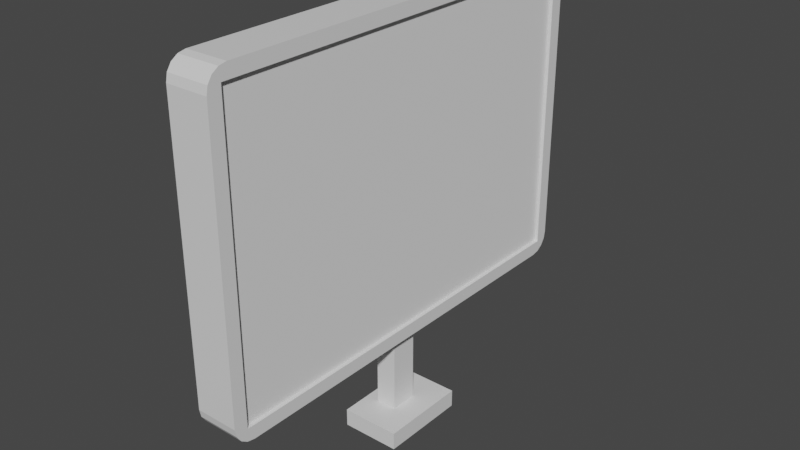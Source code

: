 # Source: NewBildschirm.blend  (saved by Blender 2.91.10; exported with 4.5.12 LTS)
import bpy
from mathutils import Matrix  # noqa: F401  (used for matrix-valued properties, if any)

bpy.ops.wm.read_factory_settings(use_empty=True)
scene = bpy.context.scene
scene.name = 'Scene'

# ---- collections
col_collection = bpy.data.collections.new('Collection'); scene.collection.children.link(col_collection)

# ---- materials (node trees are filled in below, after node groups)
mat_material = bpy.data.materials.new('Material')
mat_material.alpha_threshold = 0.0
mat_material.use_transparent_shadow = False
mat_material.line_color = (0.0, 0.0, 0.0, 1.0)

# ---- material node trees
mat_material.use_nodes = True; mat_material.node_tree.nodes.clear()
_N = mat_material.node_tree.nodes; _L = mat_material.node_tree.links
n0 = _N.new('ShaderNodeOutputMaterial'); n0.name = 'Material Output'; n0.location = (300, 300)
n1 = _N.new('ShaderNodeBsdfPrincipled'); n1.name = 'Principled BSDF'; n1.location = (10, 300)
n1.distribution = 'GGX'
n1.subsurface_method = 'BURLEY'
n1.inputs[2].default_value = 0.4
n1.inputs[3].default_value = 1.45
n1.inputs[27].default_value = (0.0, 0.0, 0.0, 1.0)
n1.inputs[28].default_value = 1.0
_L.new(n1.outputs[0], n0.inputs[0])
n0.is_active_output = True

# ---- world
world_world = bpy.data.worlds.new('World'); scene.world = world_world
world_world.use_nodes = True; world_world.node_tree.nodes.clear()
_N = world_world.node_tree.nodes; _L = world_world.node_tree.links
n0 = _N.new('ShaderNodeOutputWorld'); n0.name = 'World Output'; n0.location = (300, 300)
n1 = _N.new('ShaderNodeBackground'); n1.name = 'Background'; n1.location = (10, 300)
n1.inputs[0].default_value = (0.05088, 0.05088, 0.05088, 1.0)
_L.new(n1.outputs[0], n0.inputs[0])
n0.is_active_output = True
world_world.color = (0.05088, 0.05088, 0.05088)
world_world.use_sun_shadow = False
world_world.sun_shadow_jitter_overblur = 0.0

# ---- meshes
me_cube = bpy.data.meshes.new('Cube')
me_cube.from_pydata([(0.7875, 0.9391, 0.9391), (0.7875, 0.9391, -0.378), (0.7875, -0.9391, 0.9391), (0.7875, -0.9391, -0.378), (0.7115, 0.9391, 0.9391), (0.7115, 0.9391, -0.378), (0.7115, -0.9391, 0.9391), (0.7115, -0.9391, -0.378), (0.598, 0.0, -0.439), (0.7875, 0.0, 1.0), (0.598, 0.0, 1.0), (0.7875, 0.0, -0.439), (0.7875, 0.0, 0.9391), (0.7875, 0.0, -0.378), (0.7115, 0.0, 0.9391), (0.7115, 0.0, -0.378), (0.598, -0.5, -0.439), (0.7875, -0.5, 1.0), (0.7875, -0.4695, 0.9391), (0.7115, -0.4695, 0.9391), (0.598, -0.5, 1.0), (0.7875, -0.5, -0.439), (0.7875, -0.4695, -0.378), (0.7115, -0.4695, -0.378), (0.598, 0.5, 1.0), (0.7875, 0.5, -0.439), (0.7875, 0.4695, -0.378), (0.7115, 0.4695, -0.378), (0.598, 0.5, -0.439), (0.7875, 0.5, 1.0), (0.7875, 0.4695, 0.9391), (0.7115, 0.4695, 0.9391), (0.598, 0.25, -0.439), (0.7875, 0.25, 1.0), (0.7875, 0.2348, 0.9391), (0.7115, 0.2348, 0.9391), (0.598, 0.25, 1.0), (0.7875, 0.25, -0.439), (0.7875, 0.2348, -0.378), (0.7115, 0.2348, -0.378), (0.598, 0.125, -0.439), (0.7875, 0.125, 1.0), (0.7875, 0.1174, 0.9391), (0.7115, 0.1174, 0.9391), (0.598, 0.125, 1.0), (0.7875, 0.125, -0.439), (0.7875, 0.1174, -0.378), (0.7115, 0.1174, -0.378), (0.598, 0.0625, -0.439), (0.7875, 0.0625, 1.0), (0.7875, 0.05869, 0.9391), (0.7115, 0.05869, 0.9391), (0.598, 0.0625, 1.0), (0.7875, 0.0625, -0.439), (0.7875, 0.05869, -0.378), (0.7115, 0.05869, -0.378), (0.598, -0.25, 1.0), (0.7875, -0.25, -0.439), (0.7875, -0.2348, -0.378), (0.7115, -0.2348, -0.378), (0.598, -0.25, -0.439), (0.7875, -0.25, 1.0), (0.7875, -0.2348, 0.9391), (0.7115, -0.2348, 0.9391), (0.598, -0.125, 1.0), (0.7875, -0.125, -0.439), (0.7875, -0.1174, -0.378), (0.7115, -0.1174, -0.378), (0.598, -0.125, -0.439), (0.7875, -0.125, 1.0), (0.7875, -0.1174, 0.9391), (0.7115, -0.1174, 0.9391), (0.598, -0.0625, 1.0), (0.7875, -0.0625, -0.439), (0.7875, -0.05869, -0.378), (0.7115, -0.05869, -0.378), (0.598, -0.0625, -0.439), (0.7875, -0.0625, 1.0), (0.7875, -0.05869, 0.9391), (0.7115, -0.05869, 0.9391), (0.7401, 0.0, -0.8884), (0.6928, 0.0, 1.0), (0.6928, -0.5, -0.439), (0.6928, -0.5, 1.0), (0.6928, 0.5, 1.0), (0.6928, 0.5, -0.439), (0.6928, 0.25, 1.0), (0.6928, 0.25, -0.439), (0.6928, 0.125, 1.0), (0.6928, 0.125, -0.4536), (0.6928, 0.0625, 1.0), (0.6928, 0.0625, -0.4675), (0.6928, -0.25, 1.0), (0.6928, -0.25, -0.439), (0.6928, -0.125, -0.4536), (0.6928, -0.125, 1.0), (0.6928, -0.0625, 1.0), (0.6928, -0.0625, -0.4675), (0.7401, 0.0, 1.0), (0.7401, -0.5, 1.0), (0.7401, 0.5, 1.0), (0.7401, 0.25, 1.0), (0.7401, 0.125, 1.0), (0.7401, 0.0625, 1.0), (0.7401, -0.25, 1.0), (0.7401, -0.125, 1.0), (0.7401, -0.0625, 1.0), (0.7401, 0.0, -0.4675), (0.7401, -0.5, -0.439), (0.7401, 0.5, -0.439), (0.7401, 0.25, -0.439), (0.7401, 0.125, -0.4536), (0.7401, 0.0625, -0.4675), (0.7401, -0.25, -0.439), (0.7401, -0.125, -0.4536), (0.7401, -0.0625, -0.4675), (0.6454, 0.0, -0.4675), (0.6454, -0.5, -0.439), (0.6454, 0.5, -0.439), (0.6454, 0.25, -0.439), (0.6454, 0.125, -0.4536), (0.6454, 0.0625, -0.4675), (0.6454, -0.25, -0.439), (0.6454, -0.125, -0.4536), (0.6454, -0.0625, -0.4675), (0.6454, 0.0, 1.0), (0.6454, -0.5, 1.0), (0.6454, 0.5, 1.0), (0.6454, 0.25, 1.0), (0.6454, 0.125, 1.0), (0.6454, 0.0625, 1.0), (0.6454, -0.25, 1.0), (0.6454, -0.125, 1.0), (0.6454, -0.0625, 1.0), (0.7401, 0.0, -0.8087), (0.7401, 0.0625, -0.8087), (0.6928, 0.0625, -0.8087), (0.7401, -0.0625, -0.8087), (0.6928, -0.0625, -0.8087), (0.6454, 0.0, -0.8087), (0.6454, 0.0625, -0.8087), (0.6454, -0.0625, -0.8087), (0.6928, 0.0, -0.8884), (0.7401, 0.0625, -0.8884), (0.6928, 0.0625, -0.8884), (0.7401, -0.0625, -0.8884), (0.6928, -0.0625, -0.8884), (0.6454, 0.0, -0.8884), (0.6454, 0.0625, -0.8884), (0.6454, -0.0625, -0.8884), (0.7401, 0.2025, -0.8087), (0.6928, 0.2025, -0.8087), (0.7401, 0.2025, -0.8884), (0.6454, 0.2025, -0.8087), (0.6928, 0.2025, -0.8884), (0.6454, 0.2025, -0.8884), (0.7401, -0.2001, -0.8884), (0.7401, -0.2001, -0.8087), (0.6928, -0.2001, -0.8087), (0.6928, -0.2001, -0.8884), (0.6454, -0.2001, -0.8087), (0.6454, -0.2001, -0.8884), (0.7923, -0.0625, -0.8884), (0.7923, -0.0625, -0.8087), (0.7923, 0.0625, -0.8884), (0.7923, 0.0625, -0.8087), (0.7923, 0.0, -0.8087), (0.7923, 0.0, -0.8884), (0.7923, 0.2025, -0.8884), (0.7923, 0.2025, -0.8087), (0.7923, -0.2001, -0.8884), (0.7923, -0.2001, -0.8087), (0.5861, 0.0625, -0.8087), (0.5861, 0.0, -0.8087), (0.5861, -0.0625, -0.8087), (0.5861, 0.0625, -0.8884), (0.5861, 0.0, -0.8884), (0.5861, -0.0625, -0.8884), (0.5861, 0.2025, -0.8087), (0.5861, 0.2025, -0.8884), (0.5861, -0.2001, -0.8884), (0.5861, -0.2001, -0.8087), (0.8516, -0.0625, -0.8884), (0.8516, -0.0625, -0.8087), (0.8516, 0.0625, -0.8884), (0.8516, 0.0625, -0.8087), (0.8516, 0.0, -0.8087), (0.8516, 0.0, -0.8884), (0.8516, 0.2025, -0.8884), (0.8516, 0.2025, -0.8087), (0.8516, -0.2001, -0.8884), (0.8516, -0.2001, -0.8087), (0.598, 0.9098, 1.0), (0.598, 1.0, 0.9098), (0.598, 0.9443, 0.9931), (0.598, 0.9736, 0.9736), (0.598, 0.9931, 0.9443), (0.598, 1.0, -0.3488), (0.598, 0.9098, -0.439), (0.598, 0.9931, -0.3833), (0.598, 0.9736, -0.4126), (0.598, 0.9443, -0.4321), (0.598, -1.0, 0.9098), (0.598, -0.9098, 1.0), (0.598, -0.9931, 0.9443), (0.598, -0.9736, 0.9736), (0.598, -0.9443, 0.9931), (0.598, -0.9098, -0.439), (0.598, -1.0, -0.3488), (0.598, -0.9443, -0.4321), (0.598, -0.9736, -0.4126), (0.598, -0.9931, -0.3833), (0.7875, 1.0, 0.9098), (0.7875, 0.9098, 1.0), (0.7875, 0.9391, 0.9391), (0.7875, 0.9931, 0.9443), (0.7875, 0.9736, 0.9736), (0.7875, 0.9443, 0.9931), (0.7875, 0.9098, -0.439), (0.7875, 1.0, -0.3488), (0.7875, 0.9391, -0.3781), (0.7875, 0.9443, -0.4321), (0.7875, 0.9736, -0.4126), (0.7875, 0.9931, -0.3833), (0.7875, -0.9098, 1.0), (0.7875, -1.0, 0.9098), (0.7875, -0.9391, 0.9391), (0.7875, -0.9443, 0.9931), (0.7875, -0.9736, 0.9736), (0.7875, -0.9931, 0.9443), (0.7875, -1.0, -0.3488), (0.7875, -0.9098, -0.439), (0.7875, -0.9391, -0.3781), (0.7875, -0.9931, -0.3833), (0.7875, -0.9736, -0.4126), (0.7875, -0.9443, -0.4321), (0.6928, 0.9098, -0.439), (0.6928, 1.0, -0.3488), (0.6928, 0.9443, -0.4321), (0.6928, 0.9736, -0.4126), (0.6928, 0.9931, -0.3833), (0.6928, -0.9098, 1.0), (0.6928, -1.0, 0.9098), (0.6928, -0.9443, 0.9931), (0.6928, -0.9736, 0.9736), (0.6928, -0.9931, 0.9443), (0.6928, -0.9098, -0.439), (0.6928, -1.0, -0.3488), (0.6928, -0.9443, -0.4321), (0.6928, -0.9736, -0.4126), (0.6928, -0.9931, -0.3833), (0.6928, 0.9098, 1.0), (0.6928, 1.0, 0.9098), (0.6928, 0.9443, 0.9931), (0.6928, 0.9736, 0.9736), (0.6928, 0.9931, 0.9443), (0.7401, -1.0, -0.3488), (0.7401, -0.9098, -0.439), (0.7401, -0.9931, -0.3833), (0.7401, -0.9736, -0.4126), (0.7401, -0.9443, -0.4321), (0.7401, 1.0, 0.9098), (0.7401, 0.9098, 1.0), (0.7401, 0.9931, 0.9443), (0.7401, 0.9736, 0.9736), (0.7401, 0.9443, 0.9931), (0.7401, 1.0, -0.3488), (0.7401, 0.9098, -0.439), (0.7401, 0.9931, -0.3833), (0.7401, 0.9736, -0.4126), (0.7401, 0.9443, -0.4321), (0.7401, -1.0, 0.9098), (0.7401, -0.9098, 1.0), (0.7401, -0.9931, 0.9443), (0.7401, -0.9736, 0.9736), (0.7401, -0.9443, 0.9931), (0.6454, 1.0, -0.3488), (0.6454, 0.9098, -0.439), (0.6454, 0.9931, -0.3833), (0.6454, 0.9736, -0.4126), (0.6454, 0.9443, -0.4321), (0.6454, -1.0, 0.9098), (0.6454, -0.9098, 1.0), (0.6454, -0.9931, 0.9443), (0.6454, -0.9736, 0.9736), (0.6454, -0.9443, 0.9931), (0.6454, -1.0, -0.3488), (0.6454, -0.9098, -0.439), (0.6454, -0.9931, -0.3833), (0.6454, -0.9736, -0.4126), (0.6454, -0.9443, -0.4321), (0.6454, 1.0, 0.9098), (0.6454, 0.9098, 1.0), (0.6454, 0.9931, 0.9443), (0.6454, 0.9736, 0.9736), (0.6454, 0.9443, 0.9931)], [], [(16, 117, 287, 207), (126, 20, 203, 282), (292, 192, 24, 127), (22, 3, 232, 231, 21), (2, 3, 7, 6), (213, 262, 100, 29), (30, 0, 214, 213, 29), (17, 99, 272, 224), (266, 261, 212, 219), (237, 252, 261, 266), (23, 19, 6, 7), (18, 2, 6, 19), (1, 0, 4, 5), (26, 1, 5, 27), (74, 13, 15, 75), (50, 12, 14, 51), (55, 51, 14, 15), (54, 13, 11, 53), (78, 12, 9, 77), (112, 53, 11, 107), (76, 72, 10, 8), (130, 52, 10, 125), (286, 281, 202, 208), (108, 21, 231, 257), (3, 22, 23, 7), (62, 18, 19, 63), (59, 63, 19, 23), (58, 22, 21, 57), (113, 57, 21, 108), (131, 56, 20, 126), (198, 277, 118, 28), (230, 225, 271, 256), (267, 218, 25, 109), (5, 4, 31, 27), (0, 30, 31, 4), (38, 26, 27, 39), (34, 30, 29, 33), (32, 36, 24, 28), (40, 44, 36, 32), (42, 34, 33, 41), (46, 38, 39, 47), (127, 24, 36, 128), (109, 25, 37, 110), (26, 38, 37, 25), (27, 31, 35, 39), (30, 34, 35, 31), (54, 46, 47, 55), (50, 42, 41, 49), (48, 52, 44, 40), (128, 36, 44, 129), (110, 37, 45, 111), (38, 46, 45, 37), (39, 35, 43, 47), (34, 42, 43, 35), (8, 10, 52, 48), (12, 50, 49, 9), (13, 54, 55, 15), (129, 44, 52, 130), (111, 45, 53, 112), (46, 54, 53, 45), (47, 43, 51, 55), (42, 50, 51, 43), (132, 64, 56, 131), (114, 65, 57, 113), (66, 58, 57, 65), (67, 71, 63, 59), (70, 62, 63, 71), (16, 20, 56, 60), (18, 62, 61, 17), (22, 58, 59, 23), (78, 70, 71, 79), (75, 79, 71, 67), (74, 66, 65, 73), (115, 73, 65, 114), (133, 72, 64, 132), (60, 56, 64, 68), (62, 70, 69, 61), (58, 66, 67, 59), (125, 10, 72, 133), (107, 11, 73, 115), (13, 74, 73, 11), (15, 14, 79, 75), (12, 78, 79, 14), (68, 64, 72, 76), (70, 78, 77, 69), (66, 74, 75, 67), (121, 91, 136, 140), (98, 81, 96, 106), (106, 96, 95, 105), (124, 97, 94, 123), (123, 94, 93, 122), (105, 95, 92, 104), (120, 89, 91, 121), (102, 88, 90, 103), (119, 87, 89, 120), (101, 86, 88, 102), (118, 85, 87, 119), (100, 84, 86, 101), (99, 83, 241, 272), (104, 92, 83, 99), (122, 93, 82, 117), (103, 90, 81, 98), (107, 115, 137, 134), (236, 267, 109, 85), (82, 108, 257, 246), (83, 126, 282, 241), (256, 271, 242, 247), (2, 18, 17, 224, 226), (3, 2, 226, 225, 230, 232), (49, 103, 98, 9), (61, 104, 99, 17), (1, 26, 25, 218, 220), (29, 100, 101, 33), (33, 101, 102, 41), (41, 102, 103, 49), (69, 105, 104, 61), (77, 106, 105, 69), (9, 98, 106, 77), (116, 121, 140, 139), (97, 115, 114, 94), (94, 114, 113, 93), (89, 111, 112, 91), (87, 110, 111, 89), (85, 109, 110, 87), (277, 236, 85, 118), (93, 113, 108, 82), (91, 112, 135, 136), (276, 291, 252, 237), (251, 292, 127, 84), (0, 1, 220, 219, 212, 214), (28, 24, 192, 194, 195, 196, 193, 197, 199, 200, 201, 198), (48, 121, 116, 8), (60, 122, 117, 16), (207, 209, 210, 211, 208, 202, 204, 205, 206, 203, 20, 16), (28, 118, 119, 32), (32, 119, 120, 40), (40, 120, 121, 48), (68, 123, 122, 60), (76, 124, 123, 68), (8, 116, 124, 76), (81, 125, 133, 96), (96, 133, 132, 95), (95, 132, 131, 92), (88, 129, 130, 90), (86, 128, 129, 88), (84, 127, 128, 86), (262, 251, 84, 100), (92, 131, 126, 83), (90, 130, 125, 81), (117, 82, 246, 287), (247, 242, 281, 286), (80, 143, 164, 167), (160, 141, 174, 181), (137, 138, 158, 157), (134, 137, 163, 166), (124, 116, 139, 141), (97, 124, 141, 138), (115, 97, 138, 137), (112, 107, 134, 135), (147, 142, 146, 149), (148, 144, 142, 147), (142, 80, 145, 146), (144, 143, 80, 142), (156, 145, 162, 170), (145, 80, 167, 162), (140, 153, 178, 172), (143, 144, 154, 152), (151, 150, 152, 154), (153, 151, 154, 155), (144, 148, 155, 154), (141, 139, 173, 174), (136, 135, 150, 151), (140, 136, 151, 153), (158, 160, 161, 159), (157, 158, 159, 156), (138, 141, 160, 158), (153, 155, 179, 178), (146, 145, 156, 159), (149, 146, 159, 161), (168, 169, 189, 188), (171, 170, 190, 191), (165, 166, 186, 185), (167, 164, 184, 187), (143, 152, 168, 164), (152, 150, 169, 168), (150, 135, 165, 169), (135, 134, 166, 165), (157, 156, 170, 171), (137, 157, 171, 163), (174, 173, 176, 177), (173, 172, 175, 176), (175, 172, 178, 179), (174, 177, 180, 181), (148, 147, 176, 175), (161, 160, 181, 180), (149, 161, 180, 177), (139, 140, 172, 173), (147, 149, 177, 176), (155, 148, 175, 179), (182, 183, 191, 190), (185, 186, 187, 184), (186, 183, 182, 187), (185, 184, 188, 189), (163, 171, 191, 183), (164, 168, 188, 184), (162, 167, 187, 182), (170, 162, 182, 190), (166, 163, 183, 186), (169, 165, 185, 189), (212, 215, 214), (215, 216, 214), (216, 217, 214), (217, 213, 214), (218, 221, 220), (221, 222, 220), (222, 223, 220), (223, 219, 220), (224, 227, 226), (227, 228, 226), (228, 229, 226), (229, 225, 226), (230, 233, 232), (233, 234, 232), (234, 235, 232), (235, 231, 232), (277, 198, 201, 280), (280, 201, 200, 279), (279, 200, 199, 278), (278, 199, 197, 276), (282, 203, 206, 285), (285, 206, 205, 284), (284, 205, 204, 283), (283, 204, 202, 281), (257, 231, 235, 260), (260, 235, 234, 259), (259, 234, 233, 258), (258, 233, 230, 256), (262, 213, 217, 265), (265, 217, 216, 264), (264, 216, 215, 263), (263, 215, 212, 261), (267, 236, 238, 270), (270, 238, 239, 269), (269, 239, 240, 268), (268, 240, 237, 266), (272, 241, 243, 275), (275, 243, 244, 274), (274, 244, 245, 273), (273, 245, 242, 271), (287, 246, 248, 290), (290, 248, 249, 289), (289, 249, 250, 288), (288, 250, 247, 286), (292, 251, 253, 295), (295, 253, 254, 294), (294, 254, 255, 293), (293, 255, 252, 291), (246, 257, 260, 248), (248, 260, 259, 249), (249, 259, 258, 250), (250, 258, 256, 247), (251, 262, 265, 253), (253, 265, 264, 254), (254, 264, 263, 255), (255, 263, 261, 252), (218, 267, 270, 221), (221, 270, 269, 222), (222, 269, 268, 223), (223, 268, 266, 219), (224, 272, 275, 227), (227, 275, 274, 228), (228, 274, 273, 229), (229, 273, 271, 225), (236, 277, 280, 238), (238, 280, 279, 239), (239, 279, 278, 240), (240, 278, 276, 237), (241, 282, 285, 243), (243, 285, 284, 244), (244, 284, 283, 245), (245, 283, 281, 242), (207, 287, 290, 209), (209, 290, 289, 210), (210, 289, 288, 211), (211, 288, 286, 208), (192, 292, 295, 194), (194, 295, 294, 195), (195, 294, 293, 196), (196, 293, 291, 193), (197, 193, 291, 276)])
_uv = me_cube.uv_layers.new(name='UVMap')
_uv.uv.foreach_set('vector', [0.125, 0.6875, 0.1875, 0.6875, 0.1875, 0.7387, 0.125, 0.7387, 0.8125, 0.6875, 0.875, 0.6875, 0.875, 0.7387, 0.8125, 0.7387, 0.8125, 0.5113, 0.875, 0.5113, 0.875, 0.5625, 0.8125, 0.5625, 0.3856, 0.6837, 0.3856, 0.7424, 0.3856, 0.7424, 0.375, 0.7387, 0.375, 0.6875, 0.6144, 0.7424, 0.3856, 0.7424, 0.3856, 0.7424, 0.6144, 0.7424, 0.625, 0.5113, 0.6875, 0.5113, 0.6875, 0.5625, 0.625, 0.5625, 0.6144, 0.5663, 0.6144, 0.5076, 0.6144, 0.5076, 0.625, 0.5113, 0.625, 0.5625, 0.625, 0.6875, 0.6875, 0.6875, 0.6875, 0.7387, 0.625, 0.7387, 0.3907, 0.4375, 0.6093, 0.4375, 0.6093, 0.5, 0.3907, 0.5, 0.3907, 0.375, 0.6093, 0.375, 0.6093, 0.4375, 0.3907, 0.4375, 0.3856, 0.6837, 0.6144, 0.6837, 0.6144, 0.7424, 0.3856, 0.7424, 0.6144, 0.6837, 0.6144, 0.7424, 0.6144, 0.7424, 0.6144, 0.6837, 0.3856, 0.5076, 0.6144, 0.5076, 0.6144, 0.5076, 0.3856, 0.5076, 0.3856, 0.5663, 0.3856, 0.5076, 0.3856, 0.5076, 0.3856, 0.5663, 0.3856, 0.6323, 0.3856, 0.625, 0.3856, 0.625, 0.3856, 0.6323, 0.6144, 0.6177, 0.6144, 0.625, 0.6144, 0.625, 0.6144, 0.6177, 0.3856, 0.6177, 0.6144, 0.6177, 0.6144, 0.625, 0.3856, 0.625, 0.3856, 0.6177, 0.3856, 0.625, 0.375, 0.625, 0.375, 0.6172, 0.6144, 0.6323, 0.6144, 0.625, 0.625, 0.625, 0.625, 0.6328, 0.3125, 0.6172, 0.375, 0.6172, 0.375, 0.625, 0.3125, 0.625, 0.375, 0.1172, 0.625, 0.1172, 0.625, 0.125, 0.375, 0.125, 0.8125, 0.6172, 0.875, 0.6172, 0.875, 0.625, 0.8125, 0.625, 0.3907, 0.9375, 0.6093, 0.9375, 0.6093, 1.0, 0.3907, 1.0, 0.3125, 0.6875, 0.375, 0.6875, 0.375, 0.7387, 0.3125, 0.7387, 0.3856, 0.7424, 0.3856, 0.6837, 0.3856, 0.6837, 0.3856, 0.7424, 0.6144, 0.6543, 0.6144, 0.6837, 0.6144, 0.6837, 0.6144, 0.6543, 0.3856, 0.6543, 0.6144, 0.6543, 0.6144, 0.6837, 0.3856, 0.6837, 0.3856, 0.6543, 0.3856, 0.6837, 0.375, 0.6875, 0.375, 0.6562, 0.3125, 0.6562, 0.375, 0.6562, 0.375, 0.6875, 0.3125, 0.6875, 0.8125, 0.6562, 0.875, 0.6562, 0.875, 0.6875, 0.8125, 0.6875, 0.125, 0.5113, 0.1875, 0.5113, 0.1875, 0.5625, 0.125, 0.5625, 0.3907, 0.75, 0.6093, 0.75, 0.6093, 0.8125, 0.3907, 0.8125, 0.3125, 0.5113, 0.375, 0.5113, 0.375, 0.5625, 0.3125, 0.5625, 0.3856, 0.5076, 0.6144, 0.5076, 0.6144, 0.5663, 0.3856, 0.5663, 0.6144, 0.5076, 0.6144, 0.5663, 0.6144, 0.5663, 0.6144, 0.5076, 0.3856, 0.5957, 0.3856, 0.5663, 0.3856, 0.5663, 0.3856, 0.5957, 0.6144, 0.5957, 0.6144, 0.5663, 0.625, 0.5625, 0.625, 0.5938, 0.375, 0.1562, 0.625, 0.1562, 0.625, 0.1875, 0.375, 0.1875, 0.375, 0.1406, 0.625, 0.1406, 0.625, 0.1562, 0.375, 0.1562, 0.6144, 0.6103, 0.6144, 0.5957, 0.625, 0.5938, 0.625, 0.6094, 0.3856, 0.6103, 0.3856, 0.5957, 0.3856, 0.5957, 0.3856, 0.6103, 0.8125, 0.5625, 0.875, 0.5625, 0.875, 0.5938, 0.8125, 0.5938, 0.3125, 0.5625, 0.375, 0.5625, 0.375, 0.5938, 0.3125, 0.5938, 0.3856, 0.5663, 0.3856, 0.5957, 0.375, 0.5938, 0.375, 0.5625, 0.3856, 0.5663, 0.6144, 0.5663, 0.6144, 0.5957, 0.3856, 0.5957, 0.6144, 0.5663, 0.6144, 0.5957, 0.6144, 0.5957, 0.6144, 0.5663, 0.3856, 0.6177, 0.3856, 0.6103, 0.3856, 0.6103, 0.3856, 0.6177, 0.6144, 0.6177, 0.6144, 0.6103, 0.625, 0.6094, 0.625, 0.6172, 0.375, 0.1328, 0.625, 0.1328, 0.625, 0.1406, 0.375, 0.1406, 0.8125, 0.5938, 0.875, 0.5938, 0.875, 0.6094, 0.8125, 0.6094, 0.3125, 0.5938, 0.375, 0.5938, 0.375, 0.6094, 0.3125, 0.6094, 0.3856, 0.5957, 0.3856, 0.6103, 0.375, 0.6094, 0.375, 0.5938, 0.3856, 0.5957, 0.6144, 0.5957, 0.6144, 0.6103, 0.3856, 0.6103, 0.6144, 0.5957, 0.6144, 0.6103, 0.6144, 0.6103, 0.6144, 0.5957, 0.375, 0.125, 0.625, 0.125, 0.625, 0.1328, 0.375, 0.1328, 0.6144, 0.625, 0.6144, 0.6177, 0.625, 0.6172, 0.625, 0.625, 0.3856, 0.625, 0.3856, 0.6177, 0.3856, 0.6177, 0.3856, 0.625, 0.8125, 0.6094, 0.875, 0.6094, 0.875, 0.6172, 0.8125, 0.6172, 0.3125, 0.6094, 0.375, 0.6094, 0.375, 0.6172, 0.3125, 0.6172, 0.3856, 0.6103, 0.3856, 0.6177, 0.375, 0.6172, 0.375, 0.6094, 0.3856, 0.6103, 0.6144, 0.6103, 0.6144, 0.6177, 0.3856, 0.6177, 0.6144, 0.6103, 0.6144, 0.6177, 0.6144, 0.6177, 0.6144, 0.6103, 0.8125, 0.6406, 0.875, 0.6406, 0.875, 0.6562, 0.8125, 0.6562, 0.3125, 0.6406, 0.375, 0.6406, 0.375, 0.6562, 0.3125, 0.6562, 0.3856, 0.6397, 0.3856, 0.6543, 0.375, 0.6562, 0.375, 0.6406, 0.3856, 0.6397, 0.6144, 0.6397, 0.6144, 0.6543, 0.3856, 0.6543, 0.6144, 0.6397, 0.6144, 0.6543, 0.6144, 0.6543, 0.6144, 0.6397, 0.375, 0.0625, 0.625, 0.0625, 0.625, 0.09375, 0.375, 0.09375, 0.6144, 0.6837, 0.6144, 0.6543, 0.625, 0.6562, 0.625, 0.6875, 0.3856, 0.6837, 0.3856, 0.6543, 0.3856, 0.6543, 0.3856, 0.6837, 0.6144, 0.6323, 0.6144, 0.6397, 0.6144, 0.6397, 0.6144, 0.6323, 0.3856, 0.6323, 0.6144, 0.6323, 0.6144, 0.6397, 0.3856, 0.6397, 0.3856, 0.6323, 0.3856, 0.6397, 0.375, 0.6406, 0.375, 0.6328, 0.3125, 0.6328, 0.375, 0.6328, 0.375, 0.6406, 0.3125, 0.6406, 0.8125, 0.6328, 0.875, 0.6328, 0.875, 0.6406, 0.8125, 0.6406, 0.375, 0.09375, 0.625, 0.09375, 0.625, 0.1094, 0.375, 0.1094, 0.6144, 0.6543, 0.6144, 0.6397, 0.625, 0.6406, 0.625, 0.6562, 0.3856, 0.6543, 0.3856, 0.6397, 0.3856, 0.6397, 0.3856, 0.6543, 0.8125, 0.625, 0.875, 0.625, 0.875, 0.6328, 0.8125, 0.6328, 0.3125, 0.625, 0.375, 0.625, 0.375, 0.6328, 0.3125, 0.6328, 0.3856, 0.625, 0.3856, 0.6323, 0.375, 0.6328, 0.375, 0.625, 0.3856, 0.625, 0.6144, 0.625, 0.6144, 0.6323, 0.3856, 0.6323, 0.6144, 0.625, 0.6144, 0.6323, 0.6144, 0.6323, 0.6144, 0.625, 0.375, 0.1094, 0.625, 0.1094, 0.625, 0.1172, 0.375, 0.1172, 0.6144, 0.6397, 0.6144, 0.6323, 0.625, 0.6328, 0.625, 0.6406, 0.3856, 0.6397, 0.3856, 0.6323, 0.3856, 0.6323, 0.3856, 0.6397, 0.1875, 0.6172, 0.25, 0.6172, 0.25, 0.6172, 0.1875, 0.6172, 0.6875, 0.625, 0.75, 0.625, 0.75, 0.6328, 0.6875, 0.6328, 0.6875, 0.6328, 0.75, 0.6328, 0.75, 0.6406, 0.6875, 0.6406, 0.1875, 0.6328, 0.25, 0.6328, 0.25, 0.6406, 0.1875, 0.6406, 0.1875, 0.6406, 0.25, 0.6406, 0.25, 0.6562, 0.1875, 0.6562, 0.6875, 0.6406, 0.75, 0.6406, 0.75, 0.6562, 0.6875, 0.6562, 0.1875, 0.6094, 0.25, 0.6094, 0.25, 0.6172, 0.1875, 0.6172, 0.6875, 0.6094, 0.75, 0.6094, 0.75, 0.6172, 0.6875, 0.6172, 0.1875, 0.5938, 0.25, 0.5938, 0.25, 0.6094, 0.1875, 0.6094, 0.6875, 0.5938, 0.75, 0.5938, 0.75, 0.6094, 0.6875, 0.6094, 0.1875, 0.5625, 0.25, 0.5625, 0.25, 0.5938, 0.1875, 0.5938, 0.6875, 0.5625, 0.75, 0.5625, 0.75, 0.5938, 0.6875, 0.5938, 0.6875, 0.6875, 0.75, 0.6875, 0.75, 0.7387, 0.6875, 0.7387, 0.6875, 0.6562, 0.75, 0.6562, 0.75, 0.6875, 0.6875, 0.6875, 0.1875, 0.6562, 0.25, 0.6562, 0.25, 0.6875, 0.1875, 0.6875, 0.6875, 0.6172, 0.75, 0.6172, 0.75, 0.625, 0.6875, 0.625, 0.3125, 0.625, 0.3125, 0.6328, 0.3125, 0.6328, 0.3125, 0.625, 0.25, 0.5113, 0.3125, 0.5113, 0.3125, 0.5625, 0.25, 0.5625, 0.25, 0.6875, 0.3125, 0.6875, 0.3125, 0.7387, 0.25, 0.7387, 0.75, 0.6875, 0.8125, 0.6875, 0.8125, 0.7387, 0.75, 0.7387, 0.3907, 0.8125, 0.6093, 0.8125, 0.6093, 0.875, 0.3907, 0.875, 0.6144, 0.7424, 0.6144, 0.6837, 0.625, 0.6875, 0.625, 0.7387, 0.6144, 0.7424, 0.3856, 0.7424, 0.6144, 0.7424, 0.6144, 0.7424, 0.6093, 0.75, 0.3907, 0.75, 0.3856, 0.7424, 0.625, 0.6172, 0.6875, 0.6172, 0.6875, 0.625, 0.625, 0.625, 0.625, 0.6562, 0.6875, 0.6562, 0.6875, 0.6875, 0.625, 0.6875, 0.3856, 0.5076, 0.3856, 0.5663, 0.375, 0.5625, 0.375, 0.5113, 0.3856, 0.5076, 0.625, 0.5625, 0.6875, 0.5625, 0.6875, 0.5938, 0.625, 0.5938, 0.625, 0.5938, 0.6875, 0.5938, 0.6875, 0.6094, 0.625, 0.6094, 0.625, 0.6094, 0.6875, 0.6094, 0.6875, 0.6172, 0.625, 0.6172, 0.625, 0.6406, 0.6875, 0.6406, 0.6875, 0.6562, 0.625, 0.6562, 0.625, 0.6328, 0.6875, 0.6328, 0.6875, 0.6406, 0.625, 0.6406, 0.625, 0.625, 0.6875, 0.625, 0.6875, 0.6328, 0.625, 0.6328, 0.1875, 0.625, 0.1875, 0.6172, 0.1875, 0.6172, 0.1875, 0.625, 0.25, 0.6328, 0.3125, 0.6328, 0.3125, 0.6406, 0.25, 0.6406, 0.25, 0.6406, 0.3125, 0.6406, 0.3125, 0.6562, 0.25, 0.6562, 0.25, 0.6094, 0.3125, 0.6094, 0.3125, 0.6172, 0.25, 0.6172, 0.25, 0.5938, 0.3125, 0.5938, 0.3125, 0.6094, 0.25, 0.6094, 0.25, 0.5625, 0.3125, 0.5625, 0.3125, 0.5938, 0.25, 0.5938, 0.1875, 0.5113, 0.25, 0.5113, 0.25, 0.5625, 0.1875, 0.5625, 0.25, 0.6562, 0.3125, 0.6562, 0.3125, 0.6875, 0.25, 0.6875, 0.25, 0.6172, 0.3125, 0.6172, 0.3125, 0.6172, 0.25, 0.6172, 0.3907, 0.3125, 0.6093, 0.3125, 0.6093, 0.375, 0.3907, 0.375, 0.75, 0.5113, 0.8125, 0.5113, 0.8125, 0.5625, 0.75, 0.5625, 0.6144, 0.5076, 0.3856, 0.5076, 0.3856, 0.5076, 0.3907, 0.5, 0.6093, 0.5, 0.6144, 0.5076, 0.375, 0.1875, 0.625, 0.1875, 0.625, 0.2387, 0.6238, 0.243, 0.6204, 0.2467, 0.6153, 0.2491, 0.6093, 0.25, 0.3907, 0.25, 0.3847, 0.2491, 0.3796, 0.2467, 0.3762, 0.243, 0.375, 0.2387, 0.125, 0.6172, 0.1875, 0.6172, 0.1875, 0.625, 0.125, 0.625, 0.125, 0.6562, 0.1875, 0.6562, 0.1875, 0.6875, 0.125, 0.6875, 0.375, 0.01127, 0.3762, 0.006958, 0.3796, 0.003301, 0.3847, 0.000858, 0.3907, 0.0, 0.6093, 0.0, 0.6153, 0.000858, 0.6204, 0.003301, 0.6238, 0.006958, 0.625, 0.01127, 0.625, 0.0625, 0.375, 0.0625, 0.125, 0.5625, 0.1875, 0.5625, 0.1875, 0.5938, 0.125, 0.5938, 0.125, 0.5938, 0.1875, 0.5938, 0.1875, 0.6094, 0.125, 0.6094, 0.125, 0.6094, 0.1875, 0.6094, 0.1875, 0.6172, 0.125, 0.6172, 0.125, 0.6406, 0.1875, 0.6406, 0.1875, 0.6562, 0.125, 0.6562, 0.125, 0.6328, 0.1875, 0.6328, 0.1875, 0.6406, 0.125, 0.6406, 0.125, 0.625, 0.1875, 0.625, 0.1875, 0.6328, 0.125, 0.6328, 0.75, 0.625, 0.8125, 0.625, 0.8125, 0.6328, 0.75, 0.6328, 0.75, 0.6328, 0.8125, 0.6328, 0.8125, 0.6406, 0.75, 0.6406, 0.75, 0.6406, 0.8125, 0.6406, 0.8125, 0.6562, 0.75, 0.6562, 0.75, 0.6094, 0.8125, 0.6094, 0.8125, 0.6172, 0.75, 0.6172, 0.75, 0.5938, 0.8125, 0.5938, 0.8125, 0.6094, 0.75, 0.6094, 0.75, 0.5625, 0.8125, 0.5625, 0.8125, 0.5938, 0.75, 0.5938, 0.6875, 0.5113, 0.75, 0.5113, 0.75, 0.5625, 0.6875, 0.5625, 0.75, 0.6562, 0.8125, 0.6562, 0.8125, 0.6875, 0.75, 0.6875, 0.75, 0.6172, 0.8125, 0.6172, 0.8125, 0.625, 0.75, 0.625, 0.1875, 0.6875, 0.25, 0.6875, 0.25, 0.7387, 0.1875, 0.7387, 0.3907, 0.875, 0.6093, 0.875, 0.6093, 0.9375, 0.3907, 0.9375, 0.3125, 0.625, 0.3125, 0.6172, 0.3125, 0.6172, 0.3125, 0.625, 0.1875, 0.6328, 0.1875, 0.6328, 0.1875, 0.6328, 0.1875, 0.6328, 0.3125, 0.6328, 0.25, 0.6328, 0.25, 0.6328, 0.3125, 0.6328, 0.3125, 0.625, 0.3125, 0.6328, 0.3125, 0.6328, 0.3125, 0.625, 0.1875, 0.6328, 0.1875, 0.625, 0.1875, 0.625, 0.1875, 0.6328, 0.25, 0.6328, 0.1875, 0.6328, 0.1875, 0.6328, 0.25, 0.6328, 0.3125, 0.6328, 0.25, 0.6328, 0.25, 0.6328, 0.3125, 0.6328, 0.3125, 0.6172, 0.3125, 0.625, 0.3125, 0.625, 0.3125, 0.6172, 0.1875, 0.625, 0.25, 0.625, 0.25, 0.6328, 0.1875, 0.6328, 0.1875, 0.6172, 0.25, 0.6172, 0.25, 0.625, 0.1875, 0.625, 0.25, 0.625, 0.3125, 0.625, 0.3125, 0.6328, 0.25, 0.6328, 0.25, 0.6172, 0.3125, 0.6172, 0.3125, 0.625, 0.25, 0.625, 0.3125, 0.6328, 0.3125, 0.6328, 0.3125, 0.6328, 0.3125, 0.6328, 0.3125, 0.6328, 0.3125, 0.625, 0.3125, 0.625, 0.3125, 0.6328, 0.1875, 0.6172, 0.1875, 0.6172, 0.1875, 0.6172, 0.1875, 0.6172, 0.3125, 0.6172, 0.25, 0.6172, 0.25, 0.6172, 0.3125, 0.6172, 0.25, 0.6172, 0.3125, 0.6172, 0.3125, 0.6172, 0.25, 0.6172, 0.1875, 0.6172, 0.25, 0.6172, 0.25, 0.6172, 0.1875, 0.6172, 0.25, 0.6172, 0.1875, 0.6172, 0.1875, 0.6172, 0.25, 0.6172, 0.1875, 0.6328, 0.1875, 0.625, 0.1875, 0.625, 0.1875, 0.6328, 0.25, 0.6172, 0.3125, 0.6172, 0.3125, 0.6172, 0.25, 0.6172, 0.1875, 0.6172, 0.25, 0.6172, 0.25, 0.6172, 0.1875, 0.6172, 0.25, 0.6328, 0.1875, 0.6328, 0.1875, 0.6328, 0.25, 0.6328, 0.3125, 0.6328, 0.25, 0.6328, 0.25, 0.6328, 0.3125, 0.6328, 0.25, 0.6328, 0.1875, 0.6328, 0.1875, 0.6328, 0.25, 0.6328, 0.1875, 0.6172, 0.1875, 0.6172, 0.1875, 0.6172, 0.1875, 0.6172, 0.25, 0.6328, 0.3125, 0.6328, 0.3125, 0.6328, 0.25, 0.6328, 0.1875, 0.6328, 0.25, 0.6328, 0.25, 0.6328, 0.1875, 0.6328, 0.3125, 0.6172, 0.3125, 0.6172, 0.3125, 0.6172, 0.3125, 0.6172, 0.3125, 0.6328, 0.3125, 0.6328, 0.3125, 0.6328, 0.3125, 0.6328, 0.3125, 0.6172, 0.3125, 0.625, 0.3125, 0.625, 0.3125, 0.6172, 0.3125, 0.625, 0.3125, 0.6172, 0.3125, 0.6172, 0.3125, 0.625, 0.3125, 0.6172, 0.3125, 0.6172, 0.3125, 0.6172, 0.3125, 0.6172, 0.3125, 0.6172, 0.3125, 0.6172, 0.3125, 0.6172, 0.3125, 0.6172, 0.3125, 0.6172, 0.3125, 0.6172, 0.3125, 0.6172, 0.3125, 0.6172, 0.3125, 0.6172, 0.3125, 0.625, 0.3125, 0.625, 0.3125, 0.6172, 0.3125, 0.6328, 0.3125, 0.6328, 0.3125, 0.6328, 0.3125, 0.6328, 0.3125, 0.6328, 0.3125, 0.6328, 0.3125, 0.6328, 0.3125, 0.6328, 0.1875, 0.6328, 0.1875, 0.625, 0.1875, 0.625, 0.1875, 0.6328, 0.1875, 0.625, 0.1875, 0.6172, 0.1875, 0.6172, 0.1875, 0.625, 0.1875, 0.6172, 0.1875, 0.6172, 0.1875, 0.6172, 0.1875, 0.6172, 0.1875, 0.6328, 0.1875, 0.6328, 0.1875, 0.6328, 0.1875, 0.6328, 0.1875, 0.6172, 0.1875, 0.625, 0.1875, 0.625, 0.1875, 0.6172, 0.1875, 0.6328, 0.1875, 0.6328, 0.1875, 0.6328, 0.1875, 0.6328, 0.1875, 0.6328, 0.1875, 0.6328, 0.1875, 0.6328, 0.1875, 0.6328, 0.1875, 0.625, 0.1875, 0.6172, 0.1875, 0.6172, 0.1875, 0.625, 0.1875, 0.625, 0.1875, 0.6328, 0.1875, 0.6328, 0.1875, 0.625, 0.1875, 0.6172, 0.1875, 0.6172, 0.1875, 0.6172, 0.1875, 0.6172, 0.3125, 0.6328, 0.3125, 0.6328, 0.3125, 0.6328, 0.3125, 0.6328, 0.3125, 0.6172, 0.3125, 0.625, 0.3125, 0.625, 0.3125, 0.6172, 0.3125, 0.625, 0.3125, 0.6328, 0.3125, 0.6328, 0.3125, 0.625, 0.3125, 0.6172, 0.3125, 0.6172, 0.3125, 0.6172, 0.3125, 0.6172, 0.3125, 0.6328, 0.3125, 0.6328, 0.3125, 0.6328, 0.3125, 0.6328, 0.3125, 0.6172, 0.3125, 0.6172, 0.3125, 0.6172, 0.3125, 0.6172, 0.3125, 0.6328, 0.3125, 0.625, 0.3125, 0.625, 0.3125, 0.6328, 0.3125, 0.6328, 0.3125, 0.6328, 0.3125, 0.6328, 0.3125, 0.6328, 0.3125, 0.625, 0.3125, 0.6328, 0.3125, 0.6328, 0.3125, 0.625, 0.3125, 0.6172, 0.3125, 0.6172, 0.3125, 0.6172, 0.3125, 0.6172, 0.6093, 0.5, 0.6153, 0.5009, 0.6144, 0.5076, 0.6153, 0.5009, 0.6204, 0.5033, 0.6144, 0.5076, 0.6204, 0.5033, 0.6196, 0.5039, 0.6144, 0.5076, 0.6196, 0.5039, 0.6172, 0.5056, 0.6144, 0.5076, 0.375, 0.5113, 0.3762, 0.507, 0.3856, 0.5076, 0.3762, 0.507, 0.3796, 0.5033, 0.3856, 0.5076, 0.3796, 0.5033, 0.3804, 0.5039, 0.3856, 0.5076, 0.3804, 0.5039, 0.3828, 0.5056, 0.3856, 0.5076, 0.625, 0.7387, 0.6238, 0.743, 0.6144, 0.7424, 0.6238, 0.743, 0.6204, 0.7467, 0.6144, 0.7424, 0.6204, 0.7467, 0.6153, 0.75, 0.6144, 0.7424, 0.6153, 0.75, 0.6093, 0.75, 0.6144, 0.7424, 0.3907, 0.75, 0.3847, 0.7491, 0.3856, 0.7424, 0.3847, 0.7491, 0.3796, 0.7467, 0.3856, 0.7424, 0.3796, 0.7467, 0.375, 0.743, 0.3856, 0.7424, 0.375, 0.743, 0.375, 0.7387, 0.3856, 0.7424, 0.1875, 0.5113, 0.125, 0.5113, 0.125, 0.507, 0.1875, 0.507, 0.1875, 0.507, 0.125, 0.507, 0.125, 0.5, 0.1875, 0.5, 0.375, 0.3125, 0.375, 0.25, 0.3847, 0.25, 0.3847, 0.3125, 0.3847, 0.3125, 0.3847, 0.25, 0.3907, 0.25, 0.3907, 0.3125, 0.8125, 0.7387, 0.875, 0.7387, 0.875, 0.743, 0.8125, 0.743, 0.8125, 0.743, 0.875, 0.743, 0.875, 0.75, 0.8125, 0.75, 0.625, 0.9375, 0.625, 1.0, 0.6153, 1.0, 0.6153, 0.9375, 0.6153, 0.9375, 0.6153, 1.0, 0.6093, 1.0, 0.6093, 0.9375, 0.3125, 0.7387, 0.375, 0.7387, 0.375, 0.743, 0.3125, 0.743, 0.3125, 0.743, 0.375, 0.743, 0.375, 0.75, 0.3125, 0.75, 0.375, 0.8125, 0.375, 0.75, 0.3847, 0.75, 0.3847, 0.8125, 0.3847, 0.8125, 0.3847, 0.75, 0.3907, 0.75, 0.3907, 0.8125, 0.6875, 0.5113, 0.625, 0.5113, 0.625, 0.507, 0.6875, 0.507, 0.6875, 0.507, 0.625, 0.507, 0.625, 0.5, 0.6875, 0.5, 0.625, 0.4375, 0.625, 0.5, 0.6153, 0.5, 0.6153, 0.4375, 0.6153, 0.4375, 0.6153, 0.5, 0.6093, 0.5, 0.6093, 0.4375, 0.3125, 0.5113, 0.25, 0.5113, 0.25, 0.507, 0.3125, 0.507, 0.3125, 0.507, 0.25, 0.507, 0.25, 0.5, 0.3125, 0.5, 0.375, 0.4375, 0.375, 0.375, 0.3847, 0.375, 0.3847, 0.4375, 0.3847, 0.4375, 0.3847, 0.375, 0.3907, 0.375, 0.3907, 0.4375, 0.6875, 0.7387, 0.75, 0.7387, 0.75, 0.743, 0.6875, 0.743, 0.6875, 0.743, 0.75, 0.743, 0.75, 0.75, 0.6875, 0.75, 0.625, 0.8125, 0.625, 0.875, 0.6153, 0.875, 0.6153, 0.8125, 0.6153, 0.8125, 0.6153, 0.875, 0.6093, 0.875, 0.6093, 0.8125, 0.1875, 0.7387, 0.25, 0.7387, 0.25, 0.743, 0.1875, 0.743, 0.1875, 0.743, 0.25, 0.743, 0.25, 0.75, 0.1875, 0.75, 0.375, 0.9375, 0.375, 0.875, 0.3847, 0.875, 0.3847, 0.9375, 0.3847, 0.9375, 0.3847, 0.875, 0.3907, 0.875, 0.3907, 0.9375, 0.8125, 0.5113, 0.75, 0.5113, 0.75, 0.507, 0.8125, 0.507, 0.8125, 0.507, 0.75, 0.507, 0.75, 0.5, 0.8125, 0.5, 0.625, 0.3125, 0.625, 0.375, 0.6153, 0.375, 0.6153, 0.3125, 0.6153, 0.3125, 0.6153, 0.375, 0.6093, 0.375, 0.6093, 0.3125, 0.25, 0.7387, 0.3125, 0.7387, 0.3125, 0.743, 0.25, 0.743, 0.25, 0.743, 0.3125, 0.743, 0.3125, 0.75, 0.25, 0.75, 0.375, 0.875, 0.375, 0.8125, 0.3847, 0.8125, 0.3847, 0.875, 0.3847, 0.875, 0.3847, 0.8125, 0.3907, 0.8125, 0.3907, 0.875, 0.75, 0.5113, 0.6875, 0.5113, 0.6875, 0.507, 0.75, 0.507, 0.75, 0.507, 0.6875, 0.507, 0.6875, 0.5, 0.75, 0.5, 0.625, 0.375, 0.625, 0.4375, 0.6153, 0.4375, 0.6153, 0.375, 0.6153, 0.375, 0.6153, 0.4375, 0.6093, 0.4375, 0.6093, 0.375, 0.375, 0.5113, 0.3125, 0.5113, 0.3125, 0.507, 0.375, 0.507, 0.375, 0.507, 0.3125, 0.507, 0.3125, 0.5, 0.375, 0.5, 0.375, 0.5, 0.375, 0.4375, 0.3847, 0.4375, 0.3847, 0.5, 0.3847, 0.5, 0.3847, 0.4375, 0.3907, 0.4375, 0.3907, 0.5, 0.625, 0.7387, 0.6875, 0.7387, 0.6875, 0.743, 0.625, 0.743, 0.625, 0.743, 0.6875, 0.743, 0.6875, 0.75, 0.625, 0.75, 0.625, 0.75, 0.625, 0.8125, 0.6153, 0.8125, 0.6153, 0.75, 0.6153, 0.75, 0.6153, 0.8125, 0.6093, 0.8125, 0.6093, 0.75, 0.25, 0.5113, 0.1875, 0.5113, 0.1875, 0.507, 0.25, 0.507, 0.25, 0.507, 0.1875, 0.507, 0.1875, 0.5, 0.25, 0.5, 0.375, 0.375, 0.375, 0.3125, 0.3847, 0.3125, 0.3847, 0.375, 0.3847, 0.375, 0.3847, 0.3125, 0.3907, 0.3125, 0.3907, 0.375, 0.75, 0.7387, 0.8125, 0.7387, 0.8125, 0.743, 0.75, 0.743, 0.75, 0.743, 0.8125, 0.743, 0.8125, 0.75, 0.75, 0.75, 0.625, 0.875, 0.625, 0.9375, 0.6153, 0.9375, 0.6153, 0.875, 0.6153, 0.875, 0.6153, 0.9375, 0.6093, 0.9375, 0.6093, 0.875, 0.125, 0.7387, 0.1875, 0.7387, 0.1875, 0.743, 0.125, 0.743, 0.125, 0.743, 0.1875, 0.743, 0.1875, 0.75, 0.125, 0.75, 0.375, 1.0, 0.375, 0.9375, 0.3847, 0.9375, 0.3847, 1.0, 0.3847, 1.0, 0.3847, 0.9375, 0.3907, 0.9375, 0.3907, 1.0, 0.875, 0.5113, 0.8125, 0.5113, 0.8125, 0.507, 0.875, 0.507, 0.875, 0.507, 0.8125, 0.507, 0.8125, 0.5, 0.875, 0.5, 0.625, 0.25, 0.625, 0.3125, 0.6153, 0.3125, 0.6153, 0.25, 0.6153, 0.25, 0.6153, 0.3125, 0.6093, 0.3125, 0.6093, 0.25, 0.3907, 0.25, 0.6093, 0.25, 0.6093, 0.3125, 0.3907, 0.3125])
me_cube.materials.append(mat_material)
me_cube.use_remesh_preserve_volume = False
me_cube.use_remesh_preserve_attributes = False
me_cube.use_mirror_vertex_groups = False
me_cube.update()
me_plane = bpy.data.meshes.new('Plane')
me_plane.from_pydata([(-1.0, -1.324, -1.204e-23), (1.0, -1.324, -1.204e-23), (-1.0, 1.451, 1.678e-23), (1.0, 1.451, 1.678e-23)], [], [(0, 1, 3, 2)])
_uv = me_plane.uv_layers.new(name='UVMap')
_uv.uv.foreach_set('vector', [0.0, 0.0, 1.0, 0.0, 1.0, 1.0, 0.0, 1.0])
me_plane.use_remesh_fix_poles = True
me_plane.use_remesh_preserve_attributes = False
me_plane.use_mirror_vertex_groups = False
me_plane.update()

# ---- objects
ob_cube = bpy.data.objects.new('Cube', me_cube)
ob_plane = bpy.data.objects.new('Plane', me_plane)

# ---- transforms, parenting, visibility, modifiers, constraints
ob_cube.location = (0.0, 0.0, 0.0)
ob_cube.lock_rotations_4d = False
ob_cube.empty_display_type = 'ARROWS'
ob_cube.lineart.crease_threshold = 0.0
ob_plane.location = (0.7699, -0.04451, 0.2757)
ob_plane.rotation_euler = (1.571, 1.571, 1.571)
ob_plane.scale = (0.6772, 0.6772, 0.6772)
ob_plane.lineart.crease_threshold = 0.0

# ---- collection membership
col_collection.objects.link(ob_cube)
col_collection.objects.link(ob_plane)

# ---- scene / render settings (as saved in the file)
scene.frame_start = 1; scene.frame_end = 250; scene.frame_set(1)
scene.render.engine = 'BLENDER_EEVEE_NEXT'
scene.cycles.use_denoising = False
scene.cycles.samples = 128
scene.cycles.sampling_pattern = 'TABULATED_SOBOL'
scene.cycles.use_adaptive_sampling = False
scene.cycles.use_light_tree = False
scene.view_settings.view_transform = 'Filmic'
bpy.context.view_layer.update()

# ---- added for rendering (the .blend has no active camera and no usable light): camera, sun
cam_auto = bpy.data.cameras.new('AutoCamera')
cam_auto.lens = 50.0
cam_auto.sensor_width = 36.0
cam_auto.clip_end = 1000.0
ob_auto_camera = bpy.data.objects.new('AutoCamera', cam_auto)
scene.collection.objects.link(ob_auto_camera)
ob_auto_camera.location = (3.27563, -3.06812, 2.10124)
ob_auto_camera.rotation_euler = (1.09748, -7.21219e-08, 0.694738)
scene.camera = ob_auto_camera
light_auto_sun = bpy.data.lights.new('AutoSun', 'SUN')
light_auto_sun.energy = 3.0
light_auto_sun.angle = 0.0523599
ob_auto_sun = bpy.data.objects.new('AutoSun', light_auto_sun)
scene.collection.objects.link(ob_auto_sun)
ob_auto_sun.rotation_euler = (0.872665, 0.174533, 0.523599)
bpy.context.view_layer.update()
